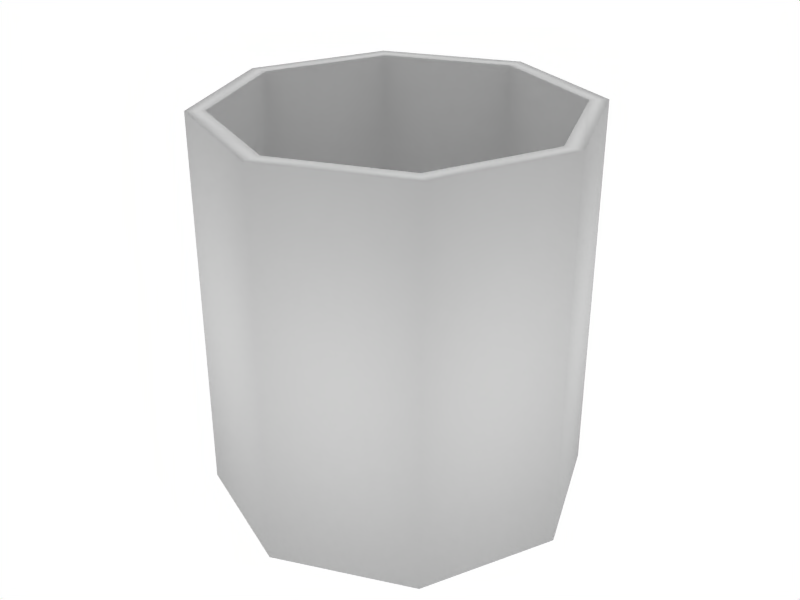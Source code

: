 # Source: AfriColaBottleLabel.blend  (saved by Blender 2.49.2; exported with 4.5.12 LTS)
import bpy
from mathutils import Matrix  # noqa: F401  (used for matrix-valued properties, if any)

bpy.ops.wm.read_factory_settings(use_empty=True)
scene = bpy.context.scene
scene.name = 'Scene'

# ---- collections
col_collection_1 = bpy.data.collections.new('Collection 1'); scene.collection.children.link(col_collection_1)

# ---- materials (node trees are filled in below, after node groups)
mat_material = bpy.data.materials.new('Material')
mat_material.alpha_threshold = 0.0
mat_material.roughness = 0.5
mat_material.line_color = (0.0, 0.0, 0.0, 1.0)

# ---- material node trees

# ---- world
world_world = bpy.data.worlds.new('World'); scene.world = world_world
world_world.color = (1.0, 1.0, 1.0)
world_world.use_sun_shadow = False
world_world.sun_shadow_jitter_overblur = 0.0
world_world.cycles.sampling_method = 'MANUAL'
world_world.cycles.sample_map_resolution = 256

# ---- meshes
me_circle_002 = bpy.data.meshes.new('Circle.002')
me_circle_002.from_pydata([(-4.078e-08, 0.1108, -0.1136), (-0.07836, 0.07836, -0.1136), (-0.1108, 9.039e-10, -0.1136), (-0.07836, -0.07836, -0.1136), (-1.7e-08, -0.1108, -0.1136), (0.07836, -0.07836, -0.1136), (0.1108, -5.261e-09, -0.1136), (0.07836, 0.07836, -0.1136), (-4.078e-08, 0.1108, 0.1136), (-0.07836, 0.07836, 0.1136), (-0.1108, 9.039e-10, 0.1136), (-0.07836, -0.07836, 0.1136), (-1.7e-08, -0.1108, 0.1136), (0.07836, -0.07836, 0.1136), (0.1108, -5.261e-09, 0.1136), (0.07836, 0.07836, 0.1136), (-4.078e-08, 0.09999, -0.1136), (-4.078e-08, 0.09999, 0.1136), (0.0707, 0.0707, 0.1136), (0.0707, 0.0707, -0.1136), (-0.0707, 0.0707, -0.1136), (-0.0707, 0.0707, 0.1136), (-0.09999, 9.039e-10, -0.1136), (-0.09999, 9.039e-10, 0.1136), (-0.0707, -0.0707, -0.1136), (-0.0707, -0.0707, 0.1136), (-1.7e-08, -0.09999, -0.1136), (-1.7e-08, -0.09999, 0.1136), (0.0707, -0.0707, -0.1136), (0.0707, -0.0707, 0.1136), (0.09999, -5.261e-09, -0.1136), (0.09999, -5.261e-09, 0.1136)], [], [(0, 8, 15, 7), (8, 0, 1, 9), (2, 10, 9, 1), (3, 11, 10, 2), (4, 12, 11, 3), (5, 13, 12, 4), (6, 14, 13, 5), (7, 15, 14, 6), (19, 18, 17, 16), (21, 20, 16, 17), (20, 21, 23, 22), (22, 23, 25, 24), (24, 25, 27, 26), (26, 27, 29, 28), (28, 29, 31, 30), (30, 31, 18, 19), (10, 11, 25, 23), (6, 5, 28, 30), (0, 7, 19, 16), (8, 9, 21, 17), (2, 1, 20, 22), (7, 6, 30, 19), (12, 13, 29, 27), (15, 8, 17, 18), (5, 4, 26, 28), (9, 10, 23, 21), (3, 2, 22, 24), (11, 12, 27, 25), (1, 0, 16, 20), (13, 14, 31, 29), (14, 15, 18, 31), (4, 3, 24, 26)])
me_circle_002.polygons.foreach_set('use_smooth', [True] * 32)
_uv = me_circle_002.uv_layers.new(name='bottle_label')
_uv.uv.foreach_set('vector', [0.8114, 0.7509, 0.8114, 0.9562, 0.7348, 0.9562, 0.7348, 0.7509, 0.8114, 0.9562, 0.8114, 0.7509, 0.8881, 0.7509, 0.8881, 0.9562, 0.9647, 0.7509, 0.9647, 0.9562, 0.8881, 0.9562, 0.8881, 0.7509, 0.4282, 0.7509, 0.4282, 0.9562, 0.3515, 0.9562, 0.3515, 0.7509, 0.5048, 0.7509, 0.5048, 0.9562, 0.4282, 0.9562, 0.4282, 0.7509, 0.5815, 0.7509, 0.5815, 0.9562, 0.5048, 0.9562, 0.5048, 0.7509, 0.6581, 0.7509, 0.6581, 0.9562, 0.5815, 0.9562, 0.5815, 0.7509, 0.7348, 0.7509, 0.7348, 0.9562, 0.6581, 0.9562, 0.6581, 0.7509, 0.7348, 0.7509, 0.7348, 0.9562, 0.8114, 0.9562, 0.8114, 0.7509, 0.8881, 0.9562, 0.8881, 0.7509, 0.8114, 0.7509, 0.8114, 0.9562, 0.8881, 0.7509, 0.8881, 0.9562, 0.9647, 0.9562, 0.9647, 0.7509, 0.3515, 0.7509, 0.3515, 0.9562, 0.4282, 0.9562, 0.4282, 0.7509, 0.4282, 0.7509, 0.4282, 0.9562, 0.5048, 0.9562, 0.5048, 0.7509, 0.5048, 0.7509, 0.5048, 0.9562, 0.5815, 0.9562, 0.5815, 0.7509, 0.5815, 0.7509, 0.5815, 0.9562, 0.6581, 0.9562, 0.6581, 0.7509, 0.6581, 0.7509, 0.6581, 0.9562, 0.7348, 0.9562, 0.7348, 0.7509, 0.3515, 0.9562, 0.4282, 0.9562, 0.4282, 0.9562, 0.3515, 0.9562, 0.6581, 0.7509, 0.5815, 0.7509, 0.5815, 0.7509, 0.6581, 0.7509, 0.8114, 0.7509, 0.7348, 0.7509, 0.7348, 0.7509, 0.8114, 0.7509, 0.8114, 0.9562, 0.8881, 0.9562, 0.8881, 0.9562, 0.8114, 0.9562, 0.9647, 0.7509, 0.8881, 0.7509, 0.8881, 0.7509, 0.9647, 0.7509, 0.7348, 0.7509, 0.6581, 0.7509, 0.6581, 0.7509, 0.7348, 0.7509, 0.5048, 0.9562, 0.5815, 0.9562, 0.5815, 0.9562, 0.5048, 0.9562, 0.7348, 0.9562, 0.8114, 0.9562, 0.8114, 0.9562, 0.7348, 0.9562, 0.5815, 0.7509, 0.5048, 0.7509, 0.5048, 0.7509, 0.5815, 0.7509, 0.8881, 0.9562, 0.9647, 0.9562, 0.9647, 0.9562, 0.8881, 0.9562, 0.4282, 0.7509, 0.3515, 0.7509, 0.3515, 0.7509, 0.4282, 0.7509, 0.4282, 0.9562, 0.5048, 0.9562, 0.5048, 0.9562, 0.4282, 0.9562, 0.8881, 0.7509, 0.8114, 0.7509, 0.8114, 0.7509, 0.8881, 0.7509, 0.5815, 0.9562, 0.6581, 0.9562, 0.6581, 0.9562, 0.5815, 0.9562, 0.6581, 0.9562, 0.7348, 0.9562, 0.7348, 0.9562, 0.6581, 0.9562, 0.5048, 0.7509, 0.4282, 0.7509, 0.4282, 0.7509, 0.5048, 0.7509])
me_circle_002.materials.append(mat_material)
me_circle_002.use_remesh_preserve_volume = False
me_circle_002.use_remesh_preserve_attributes = False
me_circle_002.use_mirror_vertex_groups = False
me_circle_002.update()

# ---- objects
ob_label = bpy.data.objects.new('label', me_circle_002)

# ---- transforms, parenting, visibility, modifiers, constraints
ob_label.location = (0.0, 0.0, 0.9394)
ob_label.lock_rotations_4d = False
ob_label.empty_display_type = 'ARROWS'
ob_label.lineart.crease_threshold = 0.0

# ---- collection membership
col_collection_1.objects.link(ob_label)

# ---- scene / render settings (as saved in the file)
scene.frame_start = 1; scene.frame_end = 250; scene.frame_set(1)
scene.render.engine = 'BLENDER_EEVEE_NEXT'
scene.render.image_settings.file_format = 'JPEG'
scene.render.image_settings.color_mode = 'RGB'
scene.render.image_settings.compression = 90
scene.render.resolution_x = 800
scene.render.resolution_y = 600
scene.render.pixel_aspect_x = 100.0
scene.render.pixel_aspect_y = 100.0
scene.render.fps = 25
scene.render.dither_intensity = 0.0
scene.render.use_compositing = False
scene.render.use_sequencer = False
scene.render.bake_margin = 2
scene.render.bake_bias = 0.0
scene.render.use_stamp_time = False
scene.render.use_stamp_date = False
scene.render.use_stamp_frame = False
scene.render.use_stamp_camera = False
scene.render.use_stamp_scene = False
scene.render.use_stamp_filename = False
scene.render.use_stamp_render_time = False
scene.render.stamp_font_size = 0
scene.cycles.use_denoising = False
scene.cycles.samples = 10
scene.cycles.sampling_pattern = 'TABULATED_SOBOL'
scene.cycles.light_sampling_threshold = 0.0
scene.cycles.use_adaptive_sampling = False
scene.cycles.use_light_tree = False
scene.cycles.blur_glossy = 0.0
scene.cycles.volume_bounces = 1
scene.cycles.pixel_filter_type = 'GAUSSIAN'
scene.cycles.sample_clamp_indirect = 0.0
scene.view_settings.view_transform = 'Raw'
bpy.context.view_layer.update()

# ---- added for rendering (the .blend has no active camera): camera
cam_auto = bpy.data.cameras.new('AutoCamera')
cam_auto.lens = 50.0
cam_auto.sensor_width = 36.0
cam_auto.clip_end = 1000.0
ob_auto_camera = bpy.data.objects.new('AutoCamera', cam_auto)
scene.collection.objects.link(ob_auto_camera)
ob_auto_camera.location = (0.358152, -0.429783, 1.22588)
ob_auto_camera.rotation_euler = (1.09748, -7.21219e-08, 0.694738)
scene.camera = ob_auto_camera
bpy.context.view_layer.update()
